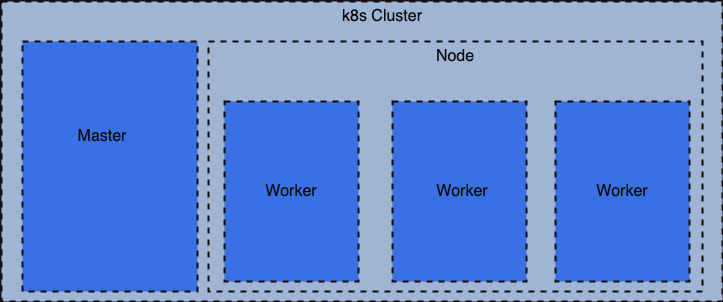

The diagram above was exported from draw.io. Its source (the exported page's mxGraphModel, read from the mxfile embedded in the PNG):
<mxGraphModel dx="1434" dy="854" grid="1" gridSize="10" guides="1" tooltips="1" connect="1" arrows="1" fold="1" page="1" pageScale="1" pageWidth="827" pageHeight="1169" math="0" shadow="0">
  <root>
    <mxCell id="0" />
    <mxCell id="1" parent="0" />
    <mxCell id="fFwxBLYolG91bi9soIYP-1" value="" style="rounded=0;whiteSpace=wrap;html=1;fillColor=#a0b4d4;gradientColor=none;gradientDirection=north;fillStyle=auto;dashed=1;strokeWidth=2;strokeColor=#0c0c0c;" vertex="1" parent="1">
      <mxGeometry x="119" y="150" width="721" height="300" as="geometry" />
    </mxCell>
    <mxCell id="fFwxBLYolG91bi9soIYP-2" value="&lt;font style=&quot;font-size: 16px;&quot; color=&quot;#0c0c0c&quot;&gt;k8s Cluster&lt;/font&gt;" style="text;html=1;align=center;verticalAlign=middle;whiteSpace=wrap;rounded=0;" vertex="1" parent="1">
      <mxGeometry x="430" y="150" width="140" height="30" as="geometry" />
    </mxCell>
    <mxCell id="fFwxBLYolG91bi9soIYP-3" value="" style="rounded=0;whiteSpace=wrap;html=1;fillColor=#3970e4;gradientColor=none;gradientDirection=north;fillStyle=auto;dashed=1;strokeWidth=2;strokeColor=#0c0c0c;" vertex="1" parent="1">
      <mxGeometry x="140" y="190" width="175" height="250" as="geometry" />
    </mxCell>
    <mxCell id="fFwxBLYolG91bi9soIYP-4" value="&lt;font style=&quot;font-size: 16px;&quot; color=&quot;#0c0c0c&quot;&gt;Master&lt;/font&gt;" style="text;html=1;align=center;verticalAlign=middle;whiteSpace=wrap;rounded=0;" vertex="1" parent="1">
      <mxGeometry x="150" y="270" width="140" height="30" as="geometry" />
    </mxCell>
    <mxCell id="fFwxBLYolG91bi9soIYP-5" value="" style="rounded=0;whiteSpace=wrap;html=1;fillColor=none;gradientColor=none;gradientDirection=north;fillStyle=auto;dashed=1;strokeWidth=2;strokeColor=#0c0c0c;" vertex="1" parent="1">
      <mxGeometry x="326" y="190" width="494" height="250" as="geometry" />
    </mxCell>
    <mxCell id="fFwxBLYolG91bi9soIYP-6" value="" style="rounded=0;whiteSpace=wrap;html=1;fillColor=#3970e4;gradientColor=none;gradientDirection=north;fillStyle=auto;dashed=1;strokeWidth=2;strokeColor=#0c0c0c;" vertex="1" parent="1">
      <mxGeometry x="342" y="250" width="134" height="180" as="geometry" />
    </mxCell>
    <mxCell id="fFwxBLYolG91bi9soIYP-7" value="" style="rounded=0;whiteSpace=wrap;html=1;fillColor=#3970e4;gradientColor=none;gradientDirection=north;fillStyle=auto;dashed=1;strokeWidth=2;strokeColor=#0c0c0c;" vertex="1" parent="1">
      <mxGeometry x="510" y="250" width="134" height="180" as="geometry" />
    </mxCell>
    <mxCell id="fFwxBLYolG91bi9soIYP-8" value="" style="rounded=0;whiteSpace=wrap;html=1;fillColor=#3970e4;gradientColor=none;gradientDirection=north;fillStyle=auto;dashed=1;strokeWidth=2;strokeColor=#0c0c0c;" vertex="1" parent="1">
      <mxGeometry x="673" y="250" width="134" height="180" as="geometry" />
    </mxCell>
    <mxCell id="fFwxBLYolG91bi9soIYP-10" value="&lt;font color=&quot;#0c0c0c&quot;&gt;&lt;span style=&quot;font-size: 16px;&quot;&gt;Worker&lt;/span&gt;&lt;/font&gt;" style="text;html=1;align=center;verticalAlign=middle;whiteSpace=wrap;rounded=0;" vertex="1" parent="1">
      <mxGeometry x="339" y="325" width="140" height="30" as="geometry" />
    </mxCell>
    <mxCell id="fFwxBLYolG91bi9soIYP-11" value="&lt;span style=&quot;color: rgb(12, 12, 12); font-size: 16px;&quot;&gt;Worker&lt;/span&gt;" style="text;html=1;align=center;verticalAlign=middle;whiteSpace=wrap;rounded=0;" vertex="1" parent="1">
      <mxGeometry x="510" y="325" width="140" height="30" as="geometry" />
    </mxCell>
    <mxCell id="fFwxBLYolG91bi9soIYP-12" value="&lt;span style=&quot;color: rgb(12, 12, 12); font-size: 16px;&quot;&gt;Worker&lt;/span&gt;" style="text;html=1;align=center;verticalAlign=middle;whiteSpace=wrap;rounded=0;" vertex="1" parent="1">
      <mxGeometry x="670" y="325" width="140" height="30" as="geometry" />
    </mxCell>
    <mxCell id="fFwxBLYolG91bi9soIYP-14" value="&lt;font style=&quot;font-size: 16px;&quot; color=&quot;#0c0c0c&quot;&gt;Node&lt;/font&gt;" style="text;html=1;align=center;verticalAlign=middle;whiteSpace=wrap;rounded=0;" vertex="1" parent="1">
      <mxGeometry x="503" y="190" width="140" height="30" as="geometry" />
    </mxCell>
  </root>
</mxGraphModel>